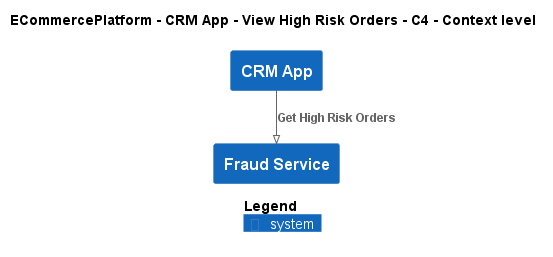

The diagram above was rendered by PlantUML. Its source (embedded in the PNG):
@startuml
!pragma layout smetana
!include ..\..\..\..\..\.c4s\C4_Context.puml

AddElementTag("c4interflow:lifecycle:new", $bgColor=green, $fontColor=#ffffff, $borderColor=green, $shadowing="False")
AddElementTag("c4interflow:lifecycle:changed", $bgColor=orange, $fontColor=#ffffff, $borderColor=orange, $shadowing="False")
AddElementTag("c4interflow:lifecycle:removed", $bgColor=red, $fontColor=#ffffff, $borderColor=red, $shadowing="False")

AddRelTag("c4interflow:lifecycle:new", $textColor=green, $lineColor=green)
AddRelTag("c4interflow:lifecycle:changed", $textColor=orange, $lineColor=orange)
AddRelTag("c4interflow:lifecycle:removed", $textColor=red, $lineColor=red)

SHOW_PERSON_PORTRAIT()
LAYOUT_TOP_DOWN()

skinparam linetype polyline

title ECommercePlatform - CRM App - View High Risk Orders - C4 - Context level

System(ECommercePlatform.SoftwareSystems.CRMApp, "CRM App", "")
System(ECommercePlatform.SoftwareSystems.FraudService, "Fraud Service", "")

Rel(ECommercePlatform.SoftwareSystems.CRMApp, ECommercePlatform.SoftwareSystems.FraudService, "Get High Risk Orders")


SHOW_LEGEND()
@enduml